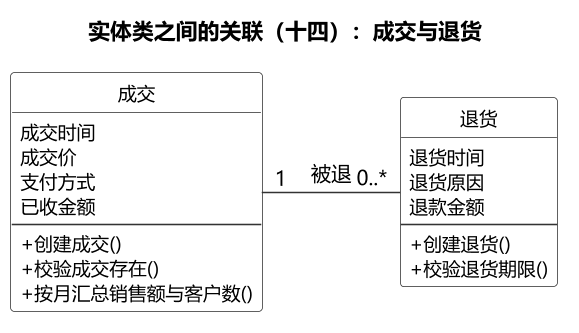

The diagram above was rendered by PlantUML. Its source (embedded in the PNG):
@startuml
skinparam backgroundColor #FFFFFF
skinparam defaultFontName "Microsoft YaHei"
skinparam dpi 150
skinparam shadowing false
skinparam nodesep 60
skinparam ranksep 110
skinparam ArrowColor #333333
skinparam classBorderColor #333333
skinparam classFontSize 13
skinparam classAttributeFontSize 12
skinparam classStereotypeFontSize 0
skinparam classAttributeIconSize 0
skinparam classMethodIconSize 0
hide circle
skinparam classBackgroundColor #FFFFFF


title 实体类之间的关联（十四）：成交与退货

class "成交" as E2 {
    成交时间
    成交价
    支付方式
    已收金额
    --
    + 创建成交()
    + 校验成交存在()
    + 按月汇总销售额与客户数()
  }
class "退货" as E14 {
    退货时间
    退货原因
    退款金额
    --
    + 创建退货()
    + 校验退货期限()
  }

E2 -[hidden]right- E14

E2 "1" -right- "0..*" E14 : 被退
@enduml